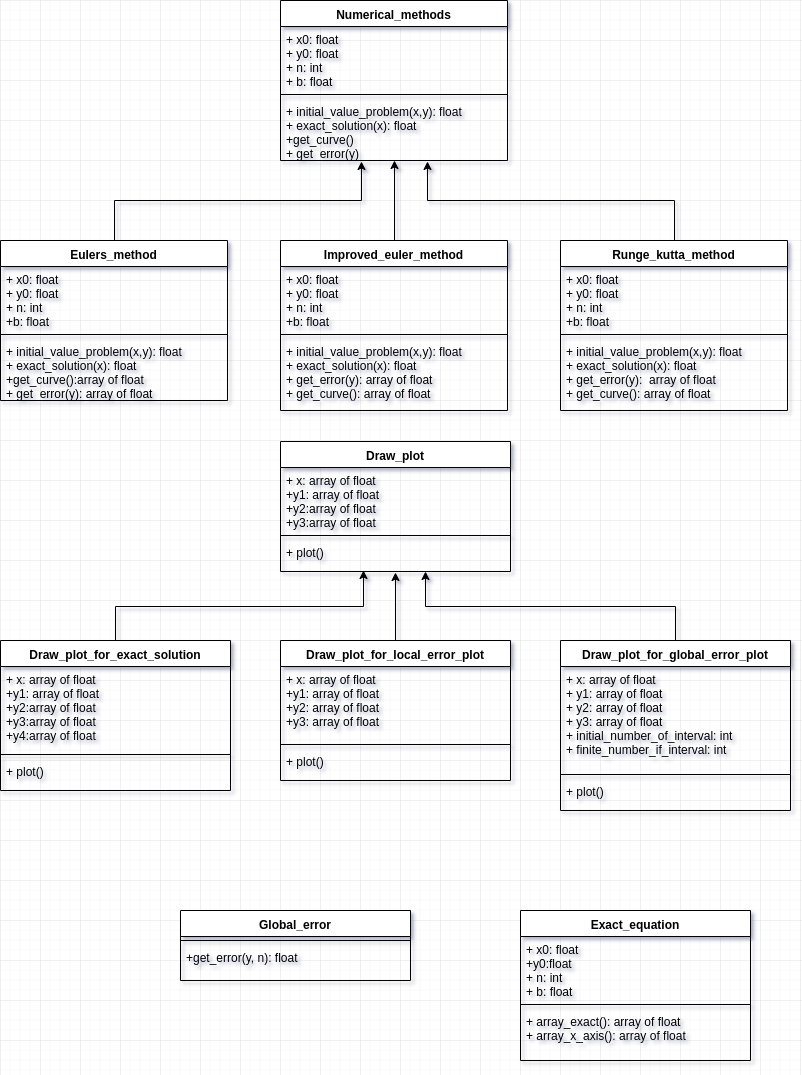

The diagram above was exported from draw.io. Its source (the exported page's mxGraphModel, read from the mxfile embedded in the PNG):
<mxGraphModel dx="1408" dy="792" grid="1" gridSize="10" guides="1" tooltips="1" connect="1" arrows="1" fold="1" page="1" pageScale="1" pageWidth="827" pageHeight="1169" math="0" shadow="0">
  <root>
    <mxCell id="0" />
    <mxCell id="1" parent="0" />
    <mxCell id="Z5LTJECuBsfzBKl3I_5i-1" value="Numerical_methods" style="swimlane;fontStyle=1;align=center;verticalAlign=top;childLayout=stackLayout;horizontal=1;startSize=26;horizontalStack=0;resizeParent=1;resizeParentMax=0;resizeLast=0;collapsible=1;marginBottom=0;" parent="1" vertex="1">
      <mxGeometry x="320" y="80" width="227" height="160" as="geometry">
        <mxRectangle x="320" y="80" width="140" height="26" as="alternateBounds" />
      </mxGeometry>
    </mxCell>
    <mxCell id="Z5LTJECuBsfzBKl3I_5i-2" value="+ x0: float&#10;+ y0: float&#10;+ n: int&#10;+ b: float" style="text;strokeColor=none;fillColor=none;align=left;verticalAlign=top;spacingLeft=4;spacingRight=4;overflow=hidden;rotatable=0;points=[[0,0.5],[1,0.5]];portConstraint=eastwest;" parent="Z5LTJECuBsfzBKl3I_5i-1" vertex="1">
      <mxGeometry y="26" width="227" height="64" as="geometry" />
    </mxCell>
    <mxCell id="Z5LTJECuBsfzBKl3I_5i-3" value="" style="line;strokeWidth=1;fillColor=none;align=left;verticalAlign=middle;spacingTop=-1;spacingLeft=3;spacingRight=3;rotatable=0;labelPosition=right;points=[];portConstraint=eastwest;" parent="Z5LTJECuBsfzBKl3I_5i-1" vertex="1">
      <mxGeometry y="90" width="227" height="8" as="geometry" />
    </mxCell>
    <mxCell id="Z5LTJECuBsfzBKl3I_5i-4" value="+ initial_value_problem(x,y): float&#10;+ exact_solution(x): float&#10;+get_curve()&#10;+ get_error(y)" style="text;strokeColor=none;fillColor=none;align=left;verticalAlign=top;spacingLeft=4;spacingRight=4;overflow=hidden;rotatable=0;points=[[0,0.5],[1,0.5]];portConstraint=eastwest;" parent="Z5LTJECuBsfzBKl3I_5i-1" vertex="1">
      <mxGeometry y="98" width="227" height="62" as="geometry" />
    </mxCell>
    <mxCell id="Z5LTJECuBsfzBKl3I_5i-21" style="edgeStyle=orthogonalEdgeStyle;rounded=0;orthogonalLoop=1;jettySize=auto;html=1;exitX=0.5;exitY=0;exitDx=0;exitDy=0;entryX=0.357;entryY=1.019;entryDx=0;entryDy=0;entryPerimeter=0;" parent="1" source="Z5LTJECuBsfzBKl3I_5i-9" target="Z5LTJECuBsfzBKl3I_5i-4" edge="1">
      <mxGeometry relative="1" as="geometry">
        <mxPoint x="430" y="240" as="targetPoint" />
      </mxGeometry>
    </mxCell>
    <mxCell id="Z5LTJECuBsfzBKl3I_5i-9" value="Eulers_method" style="swimlane;fontStyle=1;align=center;verticalAlign=top;childLayout=stackLayout;horizontal=1;startSize=26;horizontalStack=0;resizeParent=1;resizeParentMax=0;resizeLast=0;collapsible=1;marginBottom=0;" parent="1" vertex="1">
      <mxGeometry x="40" y="320" width="227" height="160" as="geometry">
        <mxRectangle x="320" y="80" width="140" height="26" as="alternateBounds" />
      </mxGeometry>
    </mxCell>
    <mxCell id="Z5LTJECuBsfzBKl3I_5i-10" value="+ x0: float&#10;+ y0: float&#10;+ n: int&#10;+b: float" style="text;strokeColor=none;fillColor=none;align=left;verticalAlign=top;spacingLeft=4;spacingRight=4;overflow=hidden;rotatable=0;points=[[0,0.5],[1,0.5]];portConstraint=eastwest;" parent="Z5LTJECuBsfzBKl3I_5i-9" vertex="1">
      <mxGeometry y="26" width="227" height="64" as="geometry" />
    </mxCell>
    <mxCell id="Z5LTJECuBsfzBKl3I_5i-11" value="" style="line;strokeWidth=1;fillColor=none;align=left;verticalAlign=middle;spacingTop=-1;spacingLeft=3;spacingRight=3;rotatable=0;labelPosition=right;points=[];portConstraint=eastwest;" parent="Z5LTJECuBsfzBKl3I_5i-9" vertex="1">
      <mxGeometry y="90" width="227" height="8" as="geometry" />
    </mxCell>
    <mxCell id="Z5LTJECuBsfzBKl3I_5i-12" value="+ initial_value_problem(x,y): float&#10;+ exact_solution(x): float&#10;+get_curve():array of float&#10;+ get_error(y): array of float" style="text;strokeColor=none;fillColor=none;align=left;verticalAlign=top;spacingLeft=4;spacingRight=4;overflow=hidden;rotatable=0;points=[[0,0.5],[1,0.5]];portConstraint=eastwest;" parent="Z5LTJECuBsfzBKl3I_5i-9" vertex="1">
      <mxGeometry y="98" width="227" height="62" as="geometry" />
    </mxCell>
    <mxCell id="Z5LTJECuBsfzBKl3I_5i-22" style="edgeStyle=orthogonalEdgeStyle;rounded=0;orthogonalLoop=1;jettySize=auto;html=1;exitX=0.5;exitY=0;exitDx=0;exitDy=0;" parent="1" source="Z5LTJECuBsfzBKl3I_5i-13" edge="1">
      <mxGeometry relative="1" as="geometry">
        <mxPoint x="434" y="240" as="targetPoint" />
      </mxGeometry>
    </mxCell>
    <mxCell id="Z5LTJECuBsfzBKl3I_5i-13" value="Improved_euler_method" style="swimlane;fontStyle=1;align=center;verticalAlign=top;childLayout=stackLayout;horizontal=1;startSize=26;horizontalStack=0;resizeParent=1;resizeParentMax=0;resizeLast=0;collapsible=1;marginBottom=0;" parent="1" vertex="1">
      <mxGeometry x="320" y="320" width="227" height="170" as="geometry">
        <mxRectangle x="320" y="80" width="140" height="26" as="alternateBounds" />
      </mxGeometry>
    </mxCell>
    <mxCell id="Z5LTJECuBsfzBKl3I_5i-14" value="+ x0: float&#10;+ y0: float&#10;+ n: int&#10;+b: float" style="text;strokeColor=none;fillColor=none;align=left;verticalAlign=top;spacingLeft=4;spacingRight=4;overflow=hidden;rotatable=0;points=[[0,0.5],[1,0.5]];portConstraint=eastwest;" parent="Z5LTJECuBsfzBKl3I_5i-13" vertex="1">
      <mxGeometry y="26" width="227" height="64" as="geometry" />
    </mxCell>
    <mxCell id="Z5LTJECuBsfzBKl3I_5i-15" value="" style="line;strokeWidth=1;fillColor=none;align=left;verticalAlign=middle;spacingTop=-1;spacingLeft=3;spacingRight=3;rotatable=0;labelPosition=right;points=[];portConstraint=eastwest;" parent="Z5LTJECuBsfzBKl3I_5i-13" vertex="1">
      <mxGeometry y="90" width="227" height="8" as="geometry" />
    </mxCell>
    <mxCell id="Z5LTJECuBsfzBKl3I_5i-16" value="+ initial_value_problem(x,y): float&#10;+ exact_solution(x): float&#10;+ get_error(y): array of float&#10;+ get_curve(): array of float" style="text;strokeColor=none;fillColor=none;align=left;verticalAlign=top;spacingLeft=4;spacingRight=4;overflow=hidden;rotatable=0;points=[[0,0.5],[1,0.5]];portConstraint=eastwest;" parent="Z5LTJECuBsfzBKl3I_5i-13" vertex="1">
      <mxGeometry y="98" width="227" height="72" as="geometry" />
    </mxCell>
    <mxCell id="Z5LTJECuBsfzBKl3I_5i-23" style="edgeStyle=orthogonalEdgeStyle;rounded=0;orthogonalLoop=1;jettySize=auto;html=1;exitX=0.5;exitY=0;exitDx=0;exitDy=0;entryX=0.648;entryY=1.019;entryDx=0;entryDy=0;entryPerimeter=0;" parent="1" source="Z5LTJECuBsfzBKl3I_5i-17" target="Z5LTJECuBsfzBKl3I_5i-4" edge="1">
      <mxGeometry relative="1" as="geometry" />
    </mxCell>
    <mxCell id="Z5LTJECuBsfzBKl3I_5i-17" value="Runge_kutta_method" style="swimlane;fontStyle=1;align=center;verticalAlign=top;childLayout=stackLayout;horizontal=1;startSize=26;horizontalStack=0;resizeParent=1;resizeParentMax=0;resizeLast=0;collapsible=1;marginBottom=0;" parent="1" vertex="1">
      <mxGeometry x="600" y="320" width="227" height="170" as="geometry">
        <mxRectangle x="320" y="80" width="140" height="26" as="alternateBounds" />
      </mxGeometry>
    </mxCell>
    <mxCell id="Z5LTJECuBsfzBKl3I_5i-18" value="+ x0: float&#10;+ y0: float&#10;+ n: int&#10;+b: float" style="text;strokeColor=none;fillColor=none;align=left;verticalAlign=top;spacingLeft=4;spacingRight=4;overflow=hidden;rotatable=0;points=[[0,0.5],[1,0.5]];portConstraint=eastwest;" parent="Z5LTJECuBsfzBKl3I_5i-17" vertex="1">
      <mxGeometry y="26" width="227" height="64" as="geometry" />
    </mxCell>
    <mxCell id="Z5LTJECuBsfzBKl3I_5i-19" value="" style="line;strokeWidth=1;fillColor=none;align=left;verticalAlign=middle;spacingTop=-1;spacingLeft=3;spacingRight=3;rotatable=0;labelPosition=right;points=[];portConstraint=eastwest;" parent="Z5LTJECuBsfzBKl3I_5i-17" vertex="1">
      <mxGeometry y="90" width="227" height="8" as="geometry" />
    </mxCell>
    <mxCell id="Z5LTJECuBsfzBKl3I_5i-20" value="+ initial_value_problem(x,y): float&#10;+ exact_solution(x): float&#10;+ get_error(y):  array of float&#10;+ get_curve(): array of float" style="text;strokeColor=none;fillColor=none;align=left;verticalAlign=top;spacingLeft=4;spacingRight=4;overflow=hidden;rotatable=0;points=[[0,0.5],[1,0.5]];portConstraint=eastwest;" parent="Z5LTJECuBsfzBKl3I_5i-17" vertex="1">
      <mxGeometry y="98" width="227" height="72" as="geometry" />
    </mxCell>
    <mxCell id="Z5LTJECuBsfzBKl3I_5i-24" value="Draw_plot" style="swimlane;fontStyle=1;align=center;verticalAlign=top;childLayout=stackLayout;horizontal=1;startSize=26;horizontalStack=0;resizeParent=1;resizeParentMax=0;resizeLast=0;collapsible=1;marginBottom=0;" parent="1" vertex="1">
      <mxGeometry x="320" y="521" width="230" height="130" as="geometry" />
    </mxCell>
    <mxCell id="Z5LTJECuBsfzBKl3I_5i-25" value="+ x: array of float&#10;+y1: array of float&#10;+y2:array of float&#10;+y3:array of float" style="text;strokeColor=none;fillColor=none;align=left;verticalAlign=top;spacingLeft=4;spacingRight=4;overflow=hidden;rotatable=0;points=[[0,0.5],[1,0.5]];portConstraint=eastwest;" parent="Z5LTJECuBsfzBKl3I_5i-24" vertex="1">
      <mxGeometry y="26" width="230" height="64" as="geometry" />
    </mxCell>
    <mxCell id="Z5LTJECuBsfzBKl3I_5i-26" value="" style="line;strokeWidth=1;fillColor=none;align=left;verticalAlign=middle;spacingTop=-1;spacingLeft=3;spacingRight=3;rotatable=0;labelPosition=right;points=[];portConstraint=eastwest;" parent="Z5LTJECuBsfzBKl3I_5i-24" vertex="1">
      <mxGeometry y="90" width="230" height="8" as="geometry" />
    </mxCell>
    <mxCell id="Z5LTJECuBsfzBKl3I_5i-27" value="+ plot()" style="text;strokeColor=none;fillColor=none;align=left;verticalAlign=top;spacingLeft=4;spacingRight=4;overflow=hidden;rotatable=0;points=[[0,0.5],[1,0.5]];portConstraint=eastwest;" parent="Z5LTJECuBsfzBKl3I_5i-24" vertex="1">
      <mxGeometry y="98" width="230" height="32" as="geometry" />
    </mxCell>
    <mxCell id="Z5LTJECuBsfzBKl3I_5i-40" style="edgeStyle=orthogonalEdgeStyle;rounded=0;orthogonalLoop=1;jettySize=auto;html=1;exitX=0.5;exitY=0;exitDx=0;exitDy=0;entryX=0.361;entryY=0.969;entryDx=0;entryDy=0;entryPerimeter=0;" parent="1" source="Z5LTJECuBsfzBKl3I_5i-28" target="Z5LTJECuBsfzBKl3I_5i-27" edge="1">
      <mxGeometry relative="1" as="geometry" />
    </mxCell>
    <mxCell id="Z5LTJECuBsfzBKl3I_5i-28" value="Draw_plot_for_exact_solution" style="swimlane;fontStyle=1;align=center;verticalAlign=top;childLayout=stackLayout;horizontal=1;startSize=26;horizontalStack=0;resizeParent=1;resizeParentMax=0;resizeLast=0;collapsible=1;marginBottom=0;" parent="1" vertex="1">
      <mxGeometry x="40" y="720" width="230" height="150" as="geometry" />
    </mxCell>
    <mxCell id="Z5LTJECuBsfzBKl3I_5i-29" value="+ x: array of float&#10;+y1: array of float&#10;+y2:array of float&#10;+y3:array of float&#10;+y4:array of float" style="text;strokeColor=none;fillColor=none;align=left;verticalAlign=top;spacingLeft=4;spacingRight=4;overflow=hidden;rotatable=0;points=[[0,0.5],[1,0.5]];portConstraint=eastwest;" parent="Z5LTJECuBsfzBKl3I_5i-28" vertex="1">
      <mxGeometry y="26" width="230" height="84" as="geometry" />
    </mxCell>
    <mxCell id="Z5LTJECuBsfzBKl3I_5i-30" value="" style="line;strokeWidth=1;fillColor=none;align=left;verticalAlign=middle;spacingTop=-1;spacingLeft=3;spacingRight=3;rotatable=0;labelPosition=right;points=[];portConstraint=eastwest;" parent="Z5LTJECuBsfzBKl3I_5i-28" vertex="1">
      <mxGeometry y="110" width="230" height="8" as="geometry" />
    </mxCell>
    <mxCell id="Z5LTJECuBsfzBKl3I_5i-31" value="+ plot()" style="text;strokeColor=none;fillColor=none;align=left;verticalAlign=top;spacingLeft=4;spacingRight=4;overflow=hidden;rotatable=0;points=[[0,0.5],[1,0.5]];portConstraint=eastwest;" parent="Z5LTJECuBsfzBKl3I_5i-28" vertex="1">
      <mxGeometry y="118" width="230" height="32" as="geometry" />
    </mxCell>
    <mxCell id="Z5LTJECuBsfzBKl3I_5i-41" style="edgeStyle=orthogonalEdgeStyle;rounded=0;orthogonalLoop=1;jettySize=auto;html=1;exitX=0.5;exitY=0;exitDx=0;exitDy=0;entryX=0.5;entryY=1.031;entryDx=0;entryDy=0;entryPerimeter=0;" parent="1" source="Z5LTJECuBsfzBKl3I_5i-32" target="Z5LTJECuBsfzBKl3I_5i-27" edge="1">
      <mxGeometry relative="1" as="geometry" />
    </mxCell>
    <mxCell id="Z5LTJECuBsfzBKl3I_5i-32" value="Draw_plot_for_local_error_plot" style="swimlane;fontStyle=1;align=center;verticalAlign=top;childLayout=stackLayout;horizontal=1;startSize=26;horizontalStack=0;resizeParent=1;resizeParentMax=0;resizeLast=0;collapsible=1;marginBottom=0;" parent="1" vertex="1">
      <mxGeometry x="320" y="720" width="230" height="140" as="geometry" />
    </mxCell>
    <mxCell id="Z5LTJECuBsfzBKl3I_5i-33" value="+ x: array of float&#10;+y1: array of float&#10;+y2: array of float&#10;+y3: array of float" style="text;strokeColor=none;fillColor=none;align=left;verticalAlign=top;spacingLeft=4;spacingRight=4;overflow=hidden;rotatable=0;points=[[0,0.5],[1,0.5]];portConstraint=eastwest;" parent="Z5LTJECuBsfzBKl3I_5i-32" vertex="1">
      <mxGeometry y="26" width="230" height="74" as="geometry" />
    </mxCell>
    <mxCell id="Z5LTJECuBsfzBKl3I_5i-34" value="" style="line;strokeWidth=1;fillColor=none;align=left;verticalAlign=middle;spacingTop=-1;spacingLeft=3;spacingRight=3;rotatable=0;labelPosition=right;points=[];portConstraint=eastwest;" parent="Z5LTJECuBsfzBKl3I_5i-32" vertex="1">
      <mxGeometry y="100" width="230" height="8" as="geometry" />
    </mxCell>
    <mxCell id="Z5LTJECuBsfzBKl3I_5i-35" value="+ plot()" style="text;strokeColor=none;fillColor=none;align=left;verticalAlign=top;spacingLeft=4;spacingRight=4;overflow=hidden;rotatable=0;points=[[0,0.5],[1,0.5]];portConstraint=eastwest;" parent="Z5LTJECuBsfzBKl3I_5i-32" vertex="1">
      <mxGeometry y="108" width="230" height="32" as="geometry" />
    </mxCell>
    <mxCell id="Z5LTJECuBsfzBKl3I_5i-42" style="edgeStyle=orthogonalEdgeStyle;rounded=0;orthogonalLoop=1;jettySize=auto;html=1;exitX=0.5;exitY=0;exitDx=0;exitDy=0;entryX=0.63;entryY=1;entryDx=0;entryDy=0;entryPerimeter=0;" parent="1" source="Z5LTJECuBsfzBKl3I_5i-36" target="Z5LTJECuBsfzBKl3I_5i-27" edge="1">
      <mxGeometry relative="1" as="geometry" />
    </mxCell>
    <mxCell id="Z5LTJECuBsfzBKl3I_5i-36" value="Draw_plot_for_global_error_plot" style="swimlane;fontStyle=1;align=center;verticalAlign=top;childLayout=stackLayout;horizontal=1;startSize=26;horizontalStack=0;resizeParent=1;resizeParentMax=0;resizeLast=0;collapsible=1;marginBottom=0;" parent="1" vertex="1">
      <mxGeometry x="600" y="720" width="230" height="170" as="geometry" />
    </mxCell>
    <mxCell id="Z5LTJECuBsfzBKl3I_5i-37" value="+ x: array of float&#10;+ y1: array of float&#10;+ y2: array of float&#10;+ y3: array of float&#10;+ initial_number_of_interval: int&#10;+ finite_number_if_interval: int" style="text;strokeColor=none;fillColor=none;align=left;verticalAlign=top;spacingLeft=4;spacingRight=4;overflow=hidden;rotatable=0;points=[[0,0.5],[1,0.5]];portConstraint=eastwest;" parent="Z5LTJECuBsfzBKl3I_5i-36" vertex="1">
      <mxGeometry y="26" width="230" height="104" as="geometry" />
    </mxCell>
    <mxCell id="Z5LTJECuBsfzBKl3I_5i-38" value="" style="line;strokeWidth=1;fillColor=none;align=left;verticalAlign=middle;spacingTop=-1;spacingLeft=3;spacingRight=3;rotatable=0;labelPosition=right;points=[];portConstraint=eastwest;" parent="Z5LTJECuBsfzBKl3I_5i-36" vertex="1">
      <mxGeometry y="130" width="230" height="8" as="geometry" />
    </mxCell>
    <mxCell id="Z5LTJECuBsfzBKl3I_5i-39" value="+ plot()" style="text;strokeColor=none;fillColor=none;align=left;verticalAlign=top;spacingLeft=4;spacingRight=4;overflow=hidden;rotatable=0;points=[[0,0.5],[1,0.5]];portConstraint=eastwest;" parent="Z5LTJECuBsfzBKl3I_5i-36" vertex="1">
      <mxGeometry y="138" width="230" height="32" as="geometry" />
    </mxCell>
    <mxCell id="Z5LTJECuBsfzBKl3I_5i-43" value="Exact_equation" style="swimlane;fontStyle=1;align=center;verticalAlign=top;childLayout=stackLayout;horizontal=1;startSize=26;horizontalStack=0;resizeParent=1;resizeParentMax=0;resizeLast=0;collapsible=1;marginBottom=0;" parent="1" vertex="1">
      <mxGeometry x="560" y="990" width="230" height="150" as="geometry" />
    </mxCell>
    <mxCell id="Z5LTJECuBsfzBKl3I_5i-44" value="+ x0: float&#10;+y0:float&#10;+ n: int&#10;+ b: float" style="text;strokeColor=none;fillColor=none;align=left;verticalAlign=top;spacingLeft=4;spacingRight=4;overflow=hidden;rotatable=0;points=[[0,0.5],[1,0.5]];portConstraint=eastwest;" parent="Z5LTJECuBsfzBKl3I_5i-43" vertex="1">
      <mxGeometry y="26" width="230" height="64" as="geometry" />
    </mxCell>
    <mxCell id="Z5LTJECuBsfzBKl3I_5i-45" value="" style="line;strokeWidth=1;fillColor=none;align=left;verticalAlign=middle;spacingTop=-1;spacingLeft=3;spacingRight=3;rotatable=0;labelPosition=right;points=[];portConstraint=eastwest;" parent="Z5LTJECuBsfzBKl3I_5i-43" vertex="1">
      <mxGeometry y="90" width="230" height="8" as="geometry" />
    </mxCell>
    <mxCell id="Z5LTJECuBsfzBKl3I_5i-46" value="+ array_exact(): array of float&#10;+ array_x_axis(): array of float" style="text;strokeColor=none;fillColor=none;align=left;verticalAlign=top;spacingLeft=4;spacingRight=4;overflow=hidden;rotatable=0;points=[[0,0.5],[1,0.5]];portConstraint=eastwest;" parent="Z5LTJECuBsfzBKl3I_5i-43" vertex="1">
      <mxGeometry y="98" width="230" height="52" as="geometry" />
    </mxCell>
    <mxCell id="bz1sxkq1AeMJ3STBZ-vS-1" value="Global_error" style="swimlane;fontStyle=1;align=center;verticalAlign=top;childLayout=stackLayout;horizontal=1;startSize=26;horizontalStack=0;resizeParent=1;resizeParentMax=0;resizeLast=0;collapsible=1;marginBottom=0;" vertex="1" parent="1">
      <mxGeometry x="220" y="990" width="230" height="70" as="geometry" />
    </mxCell>
    <mxCell id="bz1sxkq1AeMJ3STBZ-vS-3" value="" style="line;strokeWidth=1;fillColor=none;align=left;verticalAlign=middle;spacingTop=-1;spacingLeft=3;spacingRight=3;rotatable=0;labelPosition=right;points=[];portConstraint=eastwest;" vertex="1" parent="bz1sxkq1AeMJ3STBZ-vS-1">
      <mxGeometry y="26" width="230" height="8" as="geometry" />
    </mxCell>
    <mxCell id="bz1sxkq1AeMJ3STBZ-vS-4" value="+get_error(y, n): float" style="text;strokeColor=none;fillColor=none;align=left;verticalAlign=top;spacingLeft=4;spacingRight=4;overflow=hidden;rotatable=0;points=[[0,0.5],[1,0.5]];portConstraint=eastwest;" vertex="1" parent="bz1sxkq1AeMJ3STBZ-vS-1">
      <mxGeometry y="34" width="230" height="36" as="geometry" />
    </mxCell>
  </root>
</mxGraphModel>